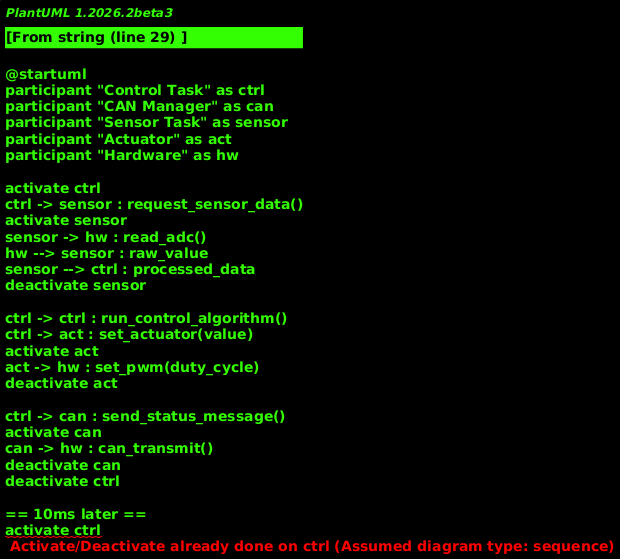

The diagram above was rendered by PlantUML. Its source (embedded in the PNG):
@startuml
participant "Control Task" as ctrl
participant "CAN Manager" as can
participant "Sensor Task" as sensor
participant "Actuator" as act
participant "Hardware" as hw

activate ctrl
ctrl -> sensor : request_sensor_data()
activate sensor
sensor -> hw : read_adc()
hw --> sensor : raw_value
sensor --> ctrl : processed_data
deactivate sensor

ctrl -> ctrl : run_control_algorithm()
ctrl -> act : set_actuator(value)
activate act
act -> hw : set_pwm(duty_cycle)
deactivate act

ctrl -> can : send_status_message()
activate can
can -> hw : can_transmit()
deactivate can
deactivate ctrl

== 10ms later ==
activate ctrl
note over ctrl : Next control cycle
@enduml